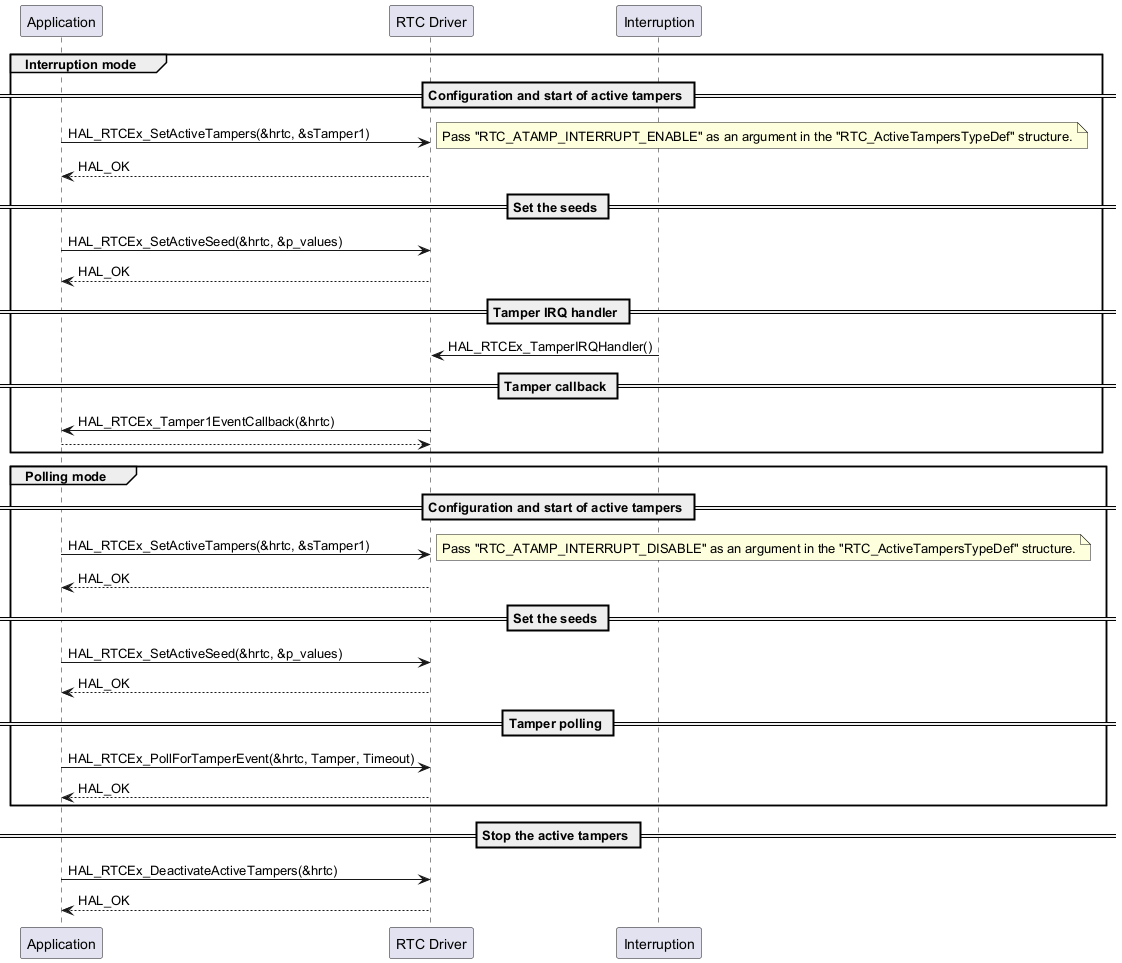

The diagram above was rendered by PlantUML. Its source (embedded in the PNG):
@startuml

participant Application as app
participant "RTC Driver" as tamp
participant "Interruption" as int

    group Interruption mode

== Configuration and start of active tampers ==

    app -> tamp : HAL_RTCEx_SetActiveTampers(&hrtc, &sTamper1)
    note right
    Pass "RTC_ATAMP_INTERRUPT_ENABLE" as an argument in the "RTC_ActiveTampersTypeDef" structure.
    end note
    tamp --> app : HAL_OK

== Set the seeds ==

    app -> tamp : HAL_RTCEx_SetActiveSeed(&hrtc, &p_values)
    tamp --> app: HAL_OK

== Tamper IRQ handler ==

    int -> tamp : HAL_RTCEx_TamperIRQHandler()

== Tamper callback ==

    tamp -> app : HAL_RTCEx_Tamper1EventCallback(&hrtc)
    app --> tamp
    end


    group Polling mode

== Configuration and start of active tampers ==

    app -> tamp : HAL_RTCEx_SetActiveTampers(&hrtc, &sTamper1)
    note right
    Pass "RTC_ATAMP_INTERRUPT_DISABLE" as an argument in the "RTC_ActiveTampersTypeDef" structure.
    end note
    tamp --> app : HAL_OK


== Set the seeds ==

    app -> tamp : HAL_RTCEx_SetActiveSeed(&hrtc, &p_values)
    tamp --> app: HAL_OK

== Tamper polling ==

    app -> tamp: HAL_RTCEx_PollForTamperEvent(&hrtc, Tamper, Timeout)
    tamp --> app : HAL_OK
    end

== Stop the active tampers ==

    app -> tamp : HAL_RTCEx_DeactivateActiveTampers(&hrtc)
    tamp --> app: HAL_OK

@enduml